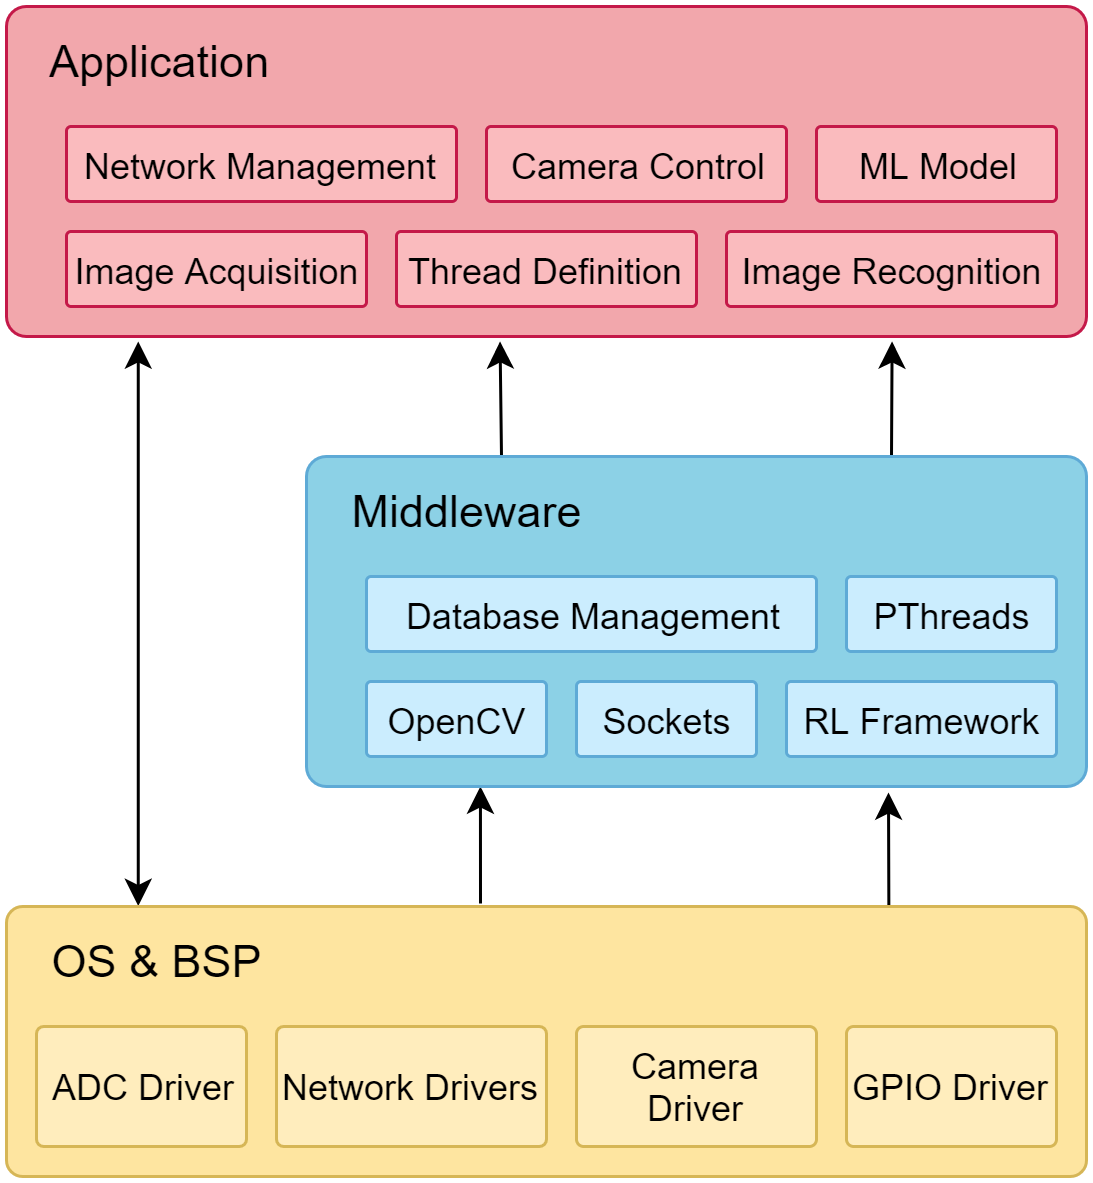

The diagram above was exported from draw.io. Its source (the exported page's mxGraphModel, read from the mxfile embedded in the PNG):
<mxGraphModel dx="1264" dy="592" grid="1" gridSize="10" guides="1" tooltips="1" connect="1" arrows="1" fold="1" page="1" pageScale="1" pageWidth="827" pageHeight="1169" math="0" shadow="0">
  <root>
    <mxCell id="0" />
    <mxCell id="1" parent="0" />
    <mxCell id="eqeb-5WLaRDkCpeL1OF8-1" value="&amp;nbsp; &amp;nbsp;Application" style="rounded=1;whiteSpace=wrap;html=1;align=left;verticalAlign=top;arcSize=6;fontSize=15;spacingTop=2;fillColor=#F2A7AC;strokeColor=#C41949;" parent="1" vertex="1">
      <mxGeometry x="240" y="170" width="360" height="110" as="geometry" />
    </mxCell>
    <mxCell id="eqeb-5WLaRDkCpeL1OF8-26" style="rounded=0;orthogonalLoop=1;jettySize=auto;html=1;exitX=0.75;exitY=0;exitDx=0;exitDy=0;entryX=0.82;entryY=1.015;entryDx=0;entryDy=0;entryPerimeter=0;startArrow=none;startFill=0;fontSize=16;endArrow=classic;endFill=1;" parent="1" source="eqeb-5WLaRDkCpeL1OF8-2" target="eqeb-5WLaRDkCpeL1OF8-1" edge="1">
      <mxGeometry relative="1" as="geometry" />
    </mxCell>
    <mxCell id="eqeb-5WLaRDkCpeL1OF8-27" style="rounded=0;orthogonalLoop=1;jettySize=auto;html=1;exitX=0.25;exitY=0;exitDx=0;exitDy=0;entryX=0.457;entryY=1.015;entryDx=0;entryDy=0;entryPerimeter=0;startArrow=none;startFill=0;fontSize=16;endArrow=classic;endFill=1;" parent="1" source="eqeb-5WLaRDkCpeL1OF8-2" target="eqeb-5WLaRDkCpeL1OF8-1" edge="1">
      <mxGeometry relative="1" as="geometry" />
    </mxCell>
    <mxCell id="eqeb-5WLaRDkCpeL1OF8-28" style="rounded=0;orthogonalLoop=1;jettySize=auto;html=1;exitX=0.223;exitY=1;exitDx=0;exitDy=0;startArrow=classic;startFill=1;fontSize=16;endArrow=none;endFill=0;exitPerimeter=0;" parent="1" source="eqeb-5WLaRDkCpeL1OF8-2" edge="1">
      <mxGeometry relative="1" as="geometry">
        <mxPoint x="398" y="469" as="targetPoint" />
      </mxGeometry>
    </mxCell>
    <mxCell id="eqeb-5WLaRDkCpeL1OF8-29" style="rounded=0;orthogonalLoop=1;jettySize=auto;html=1;entryX=0.817;entryY=0.011;entryDx=0;entryDy=0;entryPerimeter=0;startArrow=classic;startFill=1;fontSize=16;endArrow=none;endFill=0;" parent="1" target="eqeb-5WLaRDkCpeL1OF8-3" edge="1">
      <mxGeometry relative="1" as="geometry">
        <mxPoint x="534" y="432" as="sourcePoint" />
      </mxGeometry>
    </mxCell>
    <mxCell id="eqeb-5WLaRDkCpeL1OF8-2" value="&amp;nbsp; &amp;nbsp;Middleware" style="rounded=1;whiteSpace=wrap;html=1;align=left;verticalAlign=top;arcSize=6;fontSize=15;spacingTop=2;strokeColor=#5EAAD6;fillColor=#8CD1E6;" parent="1" vertex="1">
      <mxGeometry x="340" y="320" width="260" height="110" as="geometry" />
    </mxCell>
    <mxCell id="eqeb-5WLaRDkCpeL1OF8-4" style="rounded=0;orthogonalLoop=1;jettySize=auto;html=1;entryX=0.122;entryY=1.015;entryDx=0;entryDy=0;entryPerimeter=0;exitX=0.122;exitY=-0.002;exitDx=0;exitDy=0;exitPerimeter=0;startArrow=classic;startFill=1;" parent="1" source="eqeb-5WLaRDkCpeL1OF8-3" target="eqeb-5WLaRDkCpeL1OF8-1" edge="1">
      <mxGeometry relative="1" as="geometry">
        <mxPoint x="250" y="460" as="sourcePoint" />
        <mxPoint x="270" y="270" as="targetPoint" />
      </mxGeometry>
    </mxCell>
    <mxCell id="eqeb-5WLaRDkCpeL1OF8-3" value="&amp;nbsp; &amp;nbsp;OS &amp;amp; BSP" style="rounded=1;whiteSpace=wrap;html=1;align=left;verticalAlign=top;arcSize=6;fontSize=15;strokeColor=#d6b656;spacingTop=2;fillColor=#FEE5A0;" parent="1" vertex="1">
      <mxGeometry x="240" y="470" width="360" height="90" as="geometry" />
    </mxCell>
    <mxCell id="eqeb-5WLaRDkCpeL1OF8-5" value="Image Recognition" style="rounded=1;whiteSpace=wrap;html=1;align=center;verticalAlign=middle;arcSize=6;strokeColor=#C41949;fillColor=#FABBBE;" parent="1" vertex="1">
      <mxGeometry x="480" y="245" width="110" height="25" as="geometry" />
    </mxCell>
    <mxCell id="eqeb-5WLaRDkCpeL1OF8-6" value="Thread Definition" style="rounded=1;whiteSpace=wrap;html=1;align=center;verticalAlign=middle;arcSize=6;strokeColor=#C41949;fillColor=#FABBBE;" parent="1" vertex="1">
      <mxGeometry x="370" y="245" width="100" height="25" as="geometry" />
    </mxCell>
    <mxCell id="eqeb-5WLaRDkCpeL1OF8-7" value="Database Management" style="rounded=1;whiteSpace=wrap;html=1;align=center;verticalAlign=middle;arcSize=6;strokeColor=#5EAAD6;fillColor=#CBEDFE;" parent="1" vertex="1">
      <mxGeometry x="360" y="360" width="150" height="25" as="geometry" />
    </mxCell>
    <mxCell id="eqeb-5WLaRDkCpeL1OF8-8" value="PThreads" style="rounded=1;whiteSpace=wrap;html=1;align=center;verticalAlign=middle;arcSize=6;strokeColor=#5EAAD6;fillColor=#CBEDFE;" parent="1" vertex="1">
      <mxGeometry x="520" y="360" width="70" height="25" as="geometry" />
    </mxCell>
    <mxCell id="eqeb-5WLaRDkCpeL1OF8-11" value="GPIO Driver" style="rounded=1;whiteSpace=wrap;html=1;align=center;verticalAlign=middle;arcSize=6;strokeColor=#d6b656;fillColor=#FFEDBD;" parent="1" vertex="1">
      <mxGeometry x="520" y="510" width="70" height="40" as="geometry" />
    </mxCell>
    <mxCell id="eqeb-5WLaRDkCpeL1OF8-13" value="Camera Driver" style="rounded=1;whiteSpace=wrap;html=1;align=center;verticalAlign=middle;arcSize=6;strokeColor=#d6b656;fillColor=#FFEDBD;" parent="1" vertex="1">
      <mxGeometry x="430" y="510" width="80" height="40" as="geometry" />
    </mxCell>
    <mxCell id="eqeb-5WLaRDkCpeL1OF8-14" value="Network Drivers" style="rounded=1;whiteSpace=wrap;html=1;align=center;verticalAlign=middle;arcSize=6;strokeColor=#d6b656;fillColor=#FFEDBD;" parent="1" vertex="1">
      <mxGeometry x="330" y="510" width="90" height="40" as="geometry" />
    </mxCell>
    <mxCell id="eqeb-5WLaRDkCpeL1OF8-19" value="ADC Driver" style="rounded=1;whiteSpace=wrap;html=1;align=center;verticalAlign=middle;arcSize=6;strokeColor=#d6b656;fillColor=#FFEDBD;" parent="1" vertex="1">
      <mxGeometry x="250" y="510" width="70" height="40" as="geometry" />
    </mxCell>
    <mxCell id="eqeb-5WLaRDkCpeL1OF8-23" value="Sockets" style="rounded=1;whiteSpace=wrap;html=1;align=center;verticalAlign=middle;arcSize=6;strokeColor=#5EAAD6;fillColor=#CBEDFE;" parent="1" vertex="1">
      <mxGeometry x="430" y="395" width="60" height="25" as="geometry" />
    </mxCell>
    <mxCell id="eqeb-5WLaRDkCpeL1OF8-24" value="OpenCV" style="rounded=1;whiteSpace=wrap;html=1;align=center;verticalAlign=middle;arcSize=6;strokeColor=#5EAAD6;fillColor=#CBEDFE;" parent="1" vertex="1">
      <mxGeometry x="360" y="395" width="60" height="25" as="geometry" />
    </mxCell>
    <mxCell id="_bqQ9Q9TF_6deQy5t1dj-3" value="Image Acquisition" style="rounded=1;whiteSpace=wrap;html=1;align=center;verticalAlign=middle;arcSize=6;strokeColor=#C41949;fillColor=#FABBBE;" parent="1" vertex="1">
      <mxGeometry x="260" y="245" width="100" height="25" as="geometry" />
    </mxCell>
    <mxCell id="_bqQ9Q9TF_6deQy5t1dj-4" value="Camera Control" style="rounded=1;whiteSpace=wrap;html=1;align=center;verticalAlign=middle;arcSize=6;strokeColor=#C41949;fillColor=#FABBBE;" parent="1" vertex="1">
      <mxGeometry x="400" y="210" width="100" height="25" as="geometry" />
    </mxCell>
    <mxCell id="_bqQ9Q9TF_6deQy5t1dj-5" value="Network Management" style="rounded=1;whiteSpace=wrap;html=1;align=center;verticalAlign=middle;arcSize=6;strokeColor=#C41949;fillColor=#FABBBE;" parent="1" vertex="1">
      <mxGeometry x="260" y="210" width="130" height="25" as="geometry" />
    </mxCell>
    <mxCell id="_bqQ9Q9TF_6deQy5t1dj-6" value="ML Model" style="rounded=1;whiteSpace=wrap;html=1;align=center;verticalAlign=middle;arcSize=6;strokeColor=#C41949;fillColor=#FABBBE;" parent="1" vertex="1">
      <mxGeometry x="510" y="210" width="80" height="25" as="geometry" />
    </mxCell>
    <mxCell id="_bqQ9Q9TF_6deQy5t1dj-7" value="RL Framework" style="rounded=1;whiteSpace=wrap;html=1;align=center;verticalAlign=middle;arcSize=6;strokeColor=#5EAAD6;fillColor=#CBEDFE;" parent="1" vertex="1">
      <mxGeometry x="500" y="395" width="90" height="25" as="geometry" />
    </mxCell>
  </root>
</mxGraphModel>